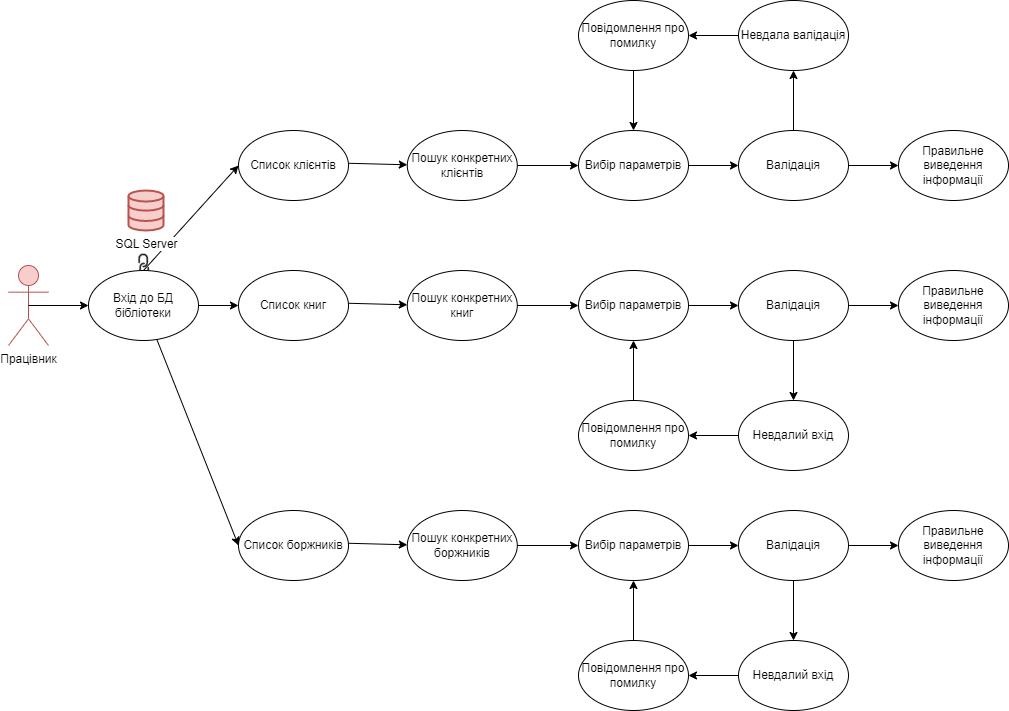

The diagram above was exported from draw.io. Its source (the exported page's mxGraphModel, read from the mxfile embedded in the PNG):
<mxGraphModel dx="2327" dy="803" grid="1" gridSize="10" guides="1" tooltips="1" connect="1" arrows="1" fold="1" page="1" pageScale="1" pageWidth="827" pageHeight="1169" math="0" shadow="0">
  <root>
    <mxCell id="0" />
    <mxCell id="1" parent="0" />
    <mxCell id="9loq4UMqfGgGXpC78Vr3-1" value="Працівник" style="shape=umlActor;verticalLabelPosition=bottom;verticalAlign=top;html=1;outlineConnect=0;fillColor=#f8cecc;strokeColor=#b85450;perimeter=rectanglePerimeter;labelPosition=center;align=center;" parent="1" vertex="1">
      <mxGeometry x="-60" y="285" width="40" height="80" as="geometry" />
    </mxCell>
    <mxCell id="9loq4UMqfGgGXpC78Vr3-2" value="" style="endArrow=classic;html=1;rounded=0;exitX=1;exitY=0.5;exitDx=0;exitDy=0;" parent="1" source="aFySmAtcPGmZuGzhRByT-28" target="9loq4UMqfGgGXpC78Vr3-3" edge="1">
      <mxGeometry width="50" height="50" relative="1" as="geometry">
        <mxPoint x="90" y="290" as="sourcePoint" />
        <mxPoint x="150" y="210" as="targetPoint" />
        <Array as="points" />
      </mxGeometry>
    </mxCell>
    <mxCell id="9loq4UMqfGgGXpC78Vr3-3" value="Список книг" style="ellipse;whiteSpace=wrap;html=1;" parent="1" vertex="1">
      <mxGeometry x="170" y="290" width="110" height="70" as="geometry" />
    </mxCell>
    <mxCell id="9loq4UMqfGgGXpC78Vr3-4" value="" style="endArrow=classic;html=1;rounded=0;exitX=1.011;exitY=0.611;exitDx=0;exitDy=0;exitPerimeter=0;" parent="1" target="9loq4UMqfGgGXpC78Vr3-5" edge="1">
      <mxGeometry width="50" height="50" relative="1" as="geometry">
        <mxPoint x="280.00000000000006" y="322.77" as="sourcePoint" />
        <mxPoint x="318.79" y="210" as="targetPoint" />
        <Array as="points" />
      </mxGeometry>
    </mxCell>
    <mxCell id="9loq4UMqfGgGXpC78Vr3-5" value="Пошук конкретних книг" style="ellipse;whiteSpace=wrap;html=1;" parent="1" vertex="1">
      <mxGeometry x="338.79" y="290" width="110" height="70" as="geometry" />
    </mxCell>
    <mxCell id="9loq4UMqfGgGXpC78Vr3-6" value="" style="endArrow=classic;html=1;rounded=0;exitX=1;exitY=0.5;exitDx=0;exitDy=0;entryX=0;entryY=0.5;entryDx=0;entryDy=0;" parent="1" source="9loq4UMqfGgGXpC78Vr3-5" target="9loq4UMqfGgGXpC78Vr3-11" edge="1">
      <mxGeometry width="50" height="50" relative="1" as="geometry">
        <mxPoint x="290" y="332.77" as="sourcePoint" />
        <mxPoint x="490" y="325" as="targetPoint" />
        <Array as="points" />
      </mxGeometry>
    </mxCell>
    <mxCell id="9loq4UMqfGgGXpC78Vr3-11" value="Вибір параметрів" style="ellipse;whiteSpace=wrap;html=1;" parent="1" vertex="1">
      <mxGeometry x="510" y="290" width="110" height="70" as="geometry" />
    </mxCell>
    <mxCell id="9loq4UMqfGgGXpC78Vr3-12" value="" style="endArrow=classic;html=1;rounded=0;exitX=0.5;exitY=1;exitDx=0;exitDy=0;" parent="1" source="9loq4UMqfGgGXpC78Vr3-15" target="9loq4UMqfGgGXpC78Vr3-13" edge="1">
      <mxGeometry width="50" height="50" relative="1" as="geometry">
        <mxPoint x="348.79" y="502.77" as="sourcePoint" />
        <mxPoint x="387.58000000000004" y="390" as="targetPoint" />
        <Array as="points" />
      </mxGeometry>
    </mxCell>
    <mxCell id="9loq4UMqfGgGXpC78Vr3-13" value="Невдалий вхід" style="ellipse;whiteSpace=wrap;html=1;" parent="1" vertex="1">
      <mxGeometry x="670" y="420" width="110" height="70" as="geometry" />
    </mxCell>
    <mxCell id="9loq4UMqfGgGXpC78Vr3-14" value="" style="endArrow=classic;html=1;rounded=0;exitX=1;exitY=0.5;exitDx=0;exitDy=0;" parent="1" source="9loq4UMqfGgGXpC78Vr3-11" target="9loq4UMqfGgGXpC78Vr3-15" edge="1">
      <mxGeometry width="50" height="50" relative="1" as="geometry">
        <mxPoint x="860" y="462.77" as="sourcePoint" />
        <mxPoint x="898.79" y="350" as="targetPoint" />
        <Array as="points" />
      </mxGeometry>
    </mxCell>
    <mxCell id="9loq4UMqfGgGXpC78Vr3-15" value="Валідація" style="ellipse;whiteSpace=wrap;html=1;" parent="1" vertex="1">
      <mxGeometry x="670" y="290" width="110" height="70" as="geometry" />
    </mxCell>
    <mxCell id="9loq4UMqfGgGXpC78Vr3-16" value="" style="endArrow=classic;html=1;rounded=0;exitX=0.5;exitY=0;exitDx=0;exitDy=0;entryX=0.5;entryY=1;entryDx=0;entryDy=0;" parent="1" source="9loq4UMqfGgGXpC78Vr3-17" target="9loq4UMqfGgGXpC78Vr3-11" edge="1">
      <mxGeometry width="50" height="50" relative="1" as="geometry">
        <mxPoint x="431.21" y="462.77" as="sourcePoint" />
        <mxPoint x="470.00000000000006" y="350" as="targetPoint" />
        <Array as="points" />
      </mxGeometry>
    </mxCell>
    <mxCell id="9loq4UMqfGgGXpC78Vr3-17" value="Повідомлення про помилку" style="ellipse;whiteSpace=wrap;html=1;" parent="1" vertex="1">
      <mxGeometry x="510.0000000000001" y="420" width="110" height="70" as="geometry" />
    </mxCell>
    <mxCell id="9loq4UMqfGgGXpC78Vr3-18" value="" style="endArrow=classic;html=1;rounded=0;entryX=1;entryY=0.5;entryDx=0;entryDy=0;exitX=0;exitY=0.5;exitDx=0;exitDy=0;" parent="1" source="9loq4UMqfGgGXpC78Vr3-13" target="9loq4UMqfGgGXpC78Vr3-17" edge="1">
      <mxGeometry width="50" height="50" relative="1" as="geometry">
        <mxPoint x="510" y="470" as="sourcePoint" />
        <mxPoint x="560" y="420" as="targetPoint" />
      </mxGeometry>
    </mxCell>
    <mxCell id="aFySmAtcPGmZuGzhRByT-3" value="" style="endArrow=classic;html=1;rounded=0;exitX=1;exitY=0.5;exitDx=0;exitDy=0;" parent="1" target="aFySmAtcPGmZuGzhRByT-4" edge="1">
      <mxGeometry width="50" height="50" relative="1" as="geometry">
        <mxPoint x="780" y="325" as="sourcePoint" />
        <mxPoint x="1058.79" y="350" as="targetPoint" />
        <Array as="points" />
      </mxGeometry>
    </mxCell>
    <mxCell id="aFySmAtcPGmZuGzhRByT-4" value="Правильне виведення інформації" style="ellipse;whiteSpace=wrap;html=1;" parent="1" vertex="1">
      <mxGeometry x="830" y="290" width="110" height="70" as="geometry" />
    </mxCell>
    <mxCell id="aFySmAtcPGmZuGzhRByT-5" value="Список клієнтів" style="ellipse;whiteSpace=wrap;html=1;" parent="1" vertex="1">
      <mxGeometry x="170" y="150" width="110" height="70" as="geometry" />
    </mxCell>
    <mxCell id="aFySmAtcPGmZuGzhRByT-6" value="" style="endArrow=classic;html=1;rounded=0;exitX=1.011;exitY=0.611;exitDx=0;exitDy=0;exitPerimeter=0;" parent="1" target="aFySmAtcPGmZuGzhRByT-7" edge="1">
      <mxGeometry width="50" height="50" relative="1" as="geometry">
        <mxPoint x="280" y="182.76999999999998" as="sourcePoint" />
        <mxPoint x="318.79" y="70" as="targetPoint" />
        <Array as="points" />
      </mxGeometry>
    </mxCell>
    <mxCell id="aFySmAtcPGmZuGzhRByT-7" value="Пошук конкретних клієнтів" style="ellipse;whiteSpace=wrap;html=1;" parent="1" vertex="1">
      <mxGeometry x="338.79" y="150" width="110" height="70" as="geometry" />
    </mxCell>
    <mxCell id="aFySmAtcPGmZuGzhRByT-8" value="" style="endArrow=classic;html=1;rounded=0;exitX=1;exitY=0.5;exitDx=0;exitDy=0;entryX=0;entryY=0.5;entryDx=0;entryDy=0;" parent="1" source="aFySmAtcPGmZuGzhRByT-7" target="aFySmAtcPGmZuGzhRByT-9" edge="1">
      <mxGeometry width="50" height="50" relative="1" as="geometry">
        <mxPoint x="290" y="192.76999999999998" as="sourcePoint" />
        <mxPoint x="490" y="185" as="targetPoint" />
        <Array as="points" />
      </mxGeometry>
    </mxCell>
    <mxCell id="aFySmAtcPGmZuGzhRByT-9" value="Вибір параметрів" style="ellipse;whiteSpace=wrap;html=1;" parent="1" vertex="1">
      <mxGeometry x="510" y="150" width="110" height="70" as="geometry" />
    </mxCell>
    <mxCell id="aFySmAtcPGmZuGzhRByT-10" value="" style="endArrow=classic;html=1;rounded=0;exitX=0.5;exitY=0;exitDx=0;exitDy=0;" parent="1" source="aFySmAtcPGmZuGzhRByT-13" target="aFySmAtcPGmZuGzhRByT-11" edge="1">
      <mxGeometry width="50" height="50" relative="1" as="geometry">
        <mxPoint x="348.79" y="362.77" as="sourcePoint" />
        <mxPoint x="387.58000000000004" y="250" as="targetPoint" />
        <Array as="points" />
      </mxGeometry>
    </mxCell>
    <mxCell id="aFySmAtcPGmZuGzhRByT-11" value="Невдала валідація" style="ellipse;whiteSpace=wrap;html=1;" parent="1" vertex="1">
      <mxGeometry x="670" y="20" width="110" height="70" as="geometry" />
    </mxCell>
    <mxCell id="aFySmAtcPGmZuGzhRByT-12" value="" style="endArrow=classic;html=1;rounded=0;exitX=1;exitY=0.5;exitDx=0;exitDy=0;" parent="1" source="aFySmAtcPGmZuGzhRByT-9" target="aFySmAtcPGmZuGzhRByT-13" edge="1">
      <mxGeometry width="50" height="50" relative="1" as="geometry">
        <mxPoint x="860" y="322.77" as="sourcePoint" />
        <mxPoint x="898.79" y="210" as="targetPoint" />
        <Array as="points" />
      </mxGeometry>
    </mxCell>
    <mxCell id="aFySmAtcPGmZuGzhRByT-13" value="Валідація" style="ellipse;whiteSpace=wrap;html=1;" parent="1" vertex="1">
      <mxGeometry x="670" y="150" width="110" height="70" as="geometry" />
    </mxCell>
    <mxCell id="aFySmAtcPGmZuGzhRByT-14" value="" style="endArrow=classic;html=1;rounded=0;exitX=0.5;exitY=1;exitDx=0;exitDy=0;entryX=0.5;entryY=0;entryDx=0;entryDy=0;" parent="1" source="aFySmAtcPGmZuGzhRByT-15" target="aFySmAtcPGmZuGzhRByT-9" edge="1">
      <mxGeometry width="50" height="50" relative="1" as="geometry">
        <mxPoint x="431.21" y="322.77" as="sourcePoint" />
        <mxPoint x="470.00000000000006" y="210" as="targetPoint" />
        <Array as="points" />
      </mxGeometry>
    </mxCell>
    <mxCell id="aFySmAtcPGmZuGzhRByT-15" value="Повідомлення про помилку" style="ellipse;whiteSpace=wrap;html=1;" parent="1" vertex="1">
      <mxGeometry x="510.00000000000006" y="20" width="110" height="70" as="geometry" />
    </mxCell>
    <mxCell id="aFySmAtcPGmZuGzhRByT-16" value="" style="endArrow=classic;html=1;rounded=0;entryX=1;entryY=0.5;entryDx=0;entryDy=0;exitX=0;exitY=0.5;exitDx=0;exitDy=0;" parent="1" source="aFySmAtcPGmZuGzhRByT-11" target="aFySmAtcPGmZuGzhRByT-15" edge="1">
      <mxGeometry width="50" height="50" relative="1" as="geometry">
        <mxPoint x="510" y="330" as="sourcePoint" />
        <mxPoint x="560" y="280" as="targetPoint" />
      </mxGeometry>
    </mxCell>
    <mxCell id="aFySmAtcPGmZuGzhRByT-17" value="" style="endArrow=classic;html=1;rounded=0;exitX=1;exitY=0.5;exitDx=0;exitDy=0;" parent="1" target="aFySmAtcPGmZuGzhRByT-18" edge="1">
      <mxGeometry width="50" height="50" relative="1" as="geometry">
        <mxPoint x="780" y="185" as="sourcePoint" />
        <mxPoint x="1058.79" y="210" as="targetPoint" />
        <Array as="points" />
      </mxGeometry>
    </mxCell>
    <mxCell id="aFySmAtcPGmZuGzhRByT-18" value="Правильне виведення інформації" style="ellipse;whiteSpace=wrap;html=1;" parent="1" vertex="1">
      <mxGeometry x="830" y="150" width="110" height="70" as="geometry" />
    </mxCell>
    <mxCell id="aFySmAtcPGmZuGzhRByT-19" value="" style="endArrow=classic;html=1;rounded=0;exitX=0.5;exitY=0;exitDx=0;exitDy=0;entryX=0;entryY=0.5;entryDx=0;entryDy=0;" parent="1" source="aFySmAtcPGmZuGzhRByT-28" target="aFySmAtcPGmZuGzhRByT-5" edge="1">
      <mxGeometry width="50" height="50" relative="1" as="geometry">
        <mxPoint x="120" y="326.66666666666663" as="sourcePoint" />
        <mxPoint x="180.35027593867312" y="331.0562054801105" as="targetPoint" />
        <Array as="points" />
      </mxGeometry>
    </mxCell>
    <mxCell id="aFySmAtcPGmZuGzhRByT-24" value="SQL Server&lt;br&gt;" style="html=1;verticalLabelPosition=bottom;align=center;labelBackgroundColor=#ffffff;verticalAlign=top;strokeWidth=2;strokeColor=#b85450;shadow=0;dashed=0;shape=mxgraph.ios7.icons.data;fillColor=#f8cecc;" parent="1" vertex="1">
      <mxGeometry x="60" y="210" width="35" height="40" as="geometry" />
    </mxCell>
    <mxCell id="aFySmAtcPGmZuGzhRByT-25" value="" style="shape=image;html=1;verticalAlign=top;verticalLabelPosition=bottom;labelBackgroundColor=#ffffff;imageAspect=0;aspect=fixed;image=https://cdn1.iconfinder.com/data/icons/systemui/21/chain-128.png;rotation=135;" parent="1" vertex="1">
      <mxGeometry x="60" y="270" width="30" height="30" as="geometry" />
    </mxCell>
    <mxCell id="aFySmAtcPGmZuGzhRByT-28" value="Вхід до БД бібліотеки" style="ellipse;whiteSpace=wrap;html=1;" parent="1" vertex="1">
      <mxGeometry x="20" y="290" width="110" height="70" as="geometry" />
    </mxCell>
    <mxCell id="aFySmAtcPGmZuGzhRByT-29" value="" style="endArrow=classic;html=1;rounded=0;exitX=0.5;exitY=0.5;exitDx=0;exitDy=0;exitPerimeter=0;entryX=0;entryY=0.5;entryDx=0;entryDy=0;" parent="1" source="9loq4UMqfGgGXpC78Vr3-1" target="aFySmAtcPGmZuGzhRByT-28" edge="1">
      <mxGeometry width="50" height="50" relative="1" as="geometry">
        <mxPoint x="-10" y="430" as="sourcePoint" />
        <mxPoint x="40" y="380" as="targetPoint" />
      </mxGeometry>
    </mxCell>
    <mxCell id="aFySmAtcPGmZuGzhRByT-30" value="Список боржників" style="ellipse;whiteSpace=wrap;html=1;" parent="1" vertex="1">
      <mxGeometry x="170" y="530" width="110" height="70" as="geometry" />
    </mxCell>
    <mxCell id="aFySmAtcPGmZuGzhRByT-31" value="" style="endArrow=classic;html=1;rounded=0;exitX=1.011;exitY=0.611;exitDx=0;exitDy=0;exitPerimeter=0;" parent="1" target="aFySmAtcPGmZuGzhRByT-32" edge="1">
      <mxGeometry width="50" height="50" relative="1" as="geometry">
        <mxPoint x="280" y="562.77" as="sourcePoint" />
        <mxPoint x="318.79" y="450" as="targetPoint" />
        <Array as="points" />
      </mxGeometry>
    </mxCell>
    <mxCell id="aFySmAtcPGmZuGzhRByT-32" value="Пошук конкретних боржників" style="ellipse;whiteSpace=wrap;html=1;" parent="1" vertex="1">
      <mxGeometry x="338.79" y="530" width="110" height="70" as="geometry" />
    </mxCell>
    <mxCell id="aFySmAtcPGmZuGzhRByT-33" value="" style="endArrow=classic;html=1;rounded=0;exitX=1;exitY=0.5;exitDx=0;exitDy=0;entryX=0;entryY=0.5;entryDx=0;entryDy=0;" parent="1" source="aFySmAtcPGmZuGzhRByT-32" target="aFySmAtcPGmZuGzhRByT-34" edge="1">
      <mxGeometry width="50" height="50" relative="1" as="geometry">
        <mxPoint x="290" y="572.77" as="sourcePoint" />
        <mxPoint x="490" y="565" as="targetPoint" />
        <Array as="points" />
      </mxGeometry>
    </mxCell>
    <mxCell id="aFySmAtcPGmZuGzhRByT-34" value="Вибір параметрів" style="ellipse;whiteSpace=wrap;html=1;" parent="1" vertex="1">
      <mxGeometry x="510" y="530" width="110" height="70" as="geometry" />
    </mxCell>
    <mxCell id="aFySmAtcPGmZuGzhRByT-35" value="" style="endArrow=classic;html=1;rounded=0;exitX=0.5;exitY=1;exitDx=0;exitDy=0;" parent="1" source="aFySmAtcPGmZuGzhRByT-38" target="aFySmAtcPGmZuGzhRByT-36" edge="1">
      <mxGeometry width="50" height="50" relative="1" as="geometry">
        <mxPoint x="348.79" y="742.77" as="sourcePoint" />
        <mxPoint x="387.58000000000004" y="630" as="targetPoint" />
        <Array as="points" />
      </mxGeometry>
    </mxCell>
    <mxCell id="aFySmAtcPGmZuGzhRByT-36" value="Невдалий вхід" style="ellipse;whiteSpace=wrap;html=1;" parent="1" vertex="1">
      <mxGeometry x="670" y="660" width="110" height="70" as="geometry" />
    </mxCell>
    <mxCell id="aFySmAtcPGmZuGzhRByT-37" value="" style="endArrow=classic;html=1;rounded=0;exitX=1;exitY=0.5;exitDx=0;exitDy=0;" parent="1" source="aFySmAtcPGmZuGzhRByT-34" target="aFySmAtcPGmZuGzhRByT-38" edge="1">
      <mxGeometry width="50" height="50" relative="1" as="geometry">
        <mxPoint x="860" y="702.77" as="sourcePoint" />
        <mxPoint x="898.79" y="590" as="targetPoint" />
        <Array as="points" />
      </mxGeometry>
    </mxCell>
    <mxCell id="aFySmAtcPGmZuGzhRByT-38" value="Валідація" style="ellipse;whiteSpace=wrap;html=1;" parent="1" vertex="1">
      <mxGeometry x="670" y="530" width="110" height="70" as="geometry" />
    </mxCell>
    <mxCell id="aFySmAtcPGmZuGzhRByT-39" value="" style="endArrow=classic;html=1;rounded=0;exitX=0.5;exitY=0;exitDx=0;exitDy=0;entryX=0.5;entryY=1;entryDx=0;entryDy=0;" parent="1" source="aFySmAtcPGmZuGzhRByT-40" target="aFySmAtcPGmZuGzhRByT-34" edge="1">
      <mxGeometry width="50" height="50" relative="1" as="geometry">
        <mxPoint x="431.21" y="702.77" as="sourcePoint" />
        <mxPoint x="470.00000000000006" y="590" as="targetPoint" />
        <Array as="points" />
      </mxGeometry>
    </mxCell>
    <mxCell id="aFySmAtcPGmZuGzhRByT-40" value="Повідомлення про помилку" style="ellipse;whiteSpace=wrap;html=1;" parent="1" vertex="1">
      <mxGeometry x="510.0000000000001" y="660" width="110" height="70" as="geometry" />
    </mxCell>
    <mxCell id="aFySmAtcPGmZuGzhRByT-41" value="" style="endArrow=classic;html=1;rounded=0;entryX=1;entryY=0.5;entryDx=0;entryDy=0;exitX=0;exitY=0.5;exitDx=0;exitDy=0;" parent="1" source="aFySmAtcPGmZuGzhRByT-36" target="aFySmAtcPGmZuGzhRByT-40" edge="1">
      <mxGeometry width="50" height="50" relative="1" as="geometry">
        <mxPoint x="510" y="710" as="sourcePoint" />
        <mxPoint x="560" y="660" as="targetPoint" />
      </mxGeometry>
    </mxCell>
    <mxCell id="aFySmAtcPGmZuGzhRByT-42" value="" style="endArrow=classic;html=1;rounded=0;exitX=1;exitY=0.5;exitDx=0;exitDy=0;" parent="1" target="aFySmAtcPGmZuGzhRByT-43" edge="1">
      <mxGeometry width="50" height="50" relative="1" as="geometry">
        <mxPoint x="780" y="565" as="sourcePoint" />
        <mxPoint x="1058.79" y="590" as="targetPoint" />
        <Array as="points" />
      </mxGeometry>
    </mxCell>
    <mxCell id="aFySmAtcPGmZuGzhRByT-43" value="Правильне виведення інформації" style="ellipse;whiteSpace=wrap;html=1;" parent="1" vertex="1">
      <mxGeometry x="830" y="530" width="110" height="70" as="geometry" />
    </mxCell>
    <mxCell id="aFySmAtcPGmZuGzhRByT-44" value="" style="endArrow=classic;html=1;rounded=0;entryX=0;entryY=0.5;entryDx=0;entryDy=0;" parent="1" source="aFySmAtcPGmZuGzhRByT-28" target="aFySmAtcPGmZuGzhRByT-30" edge="1">
      <mxGeometry width="50" height="50" relative="1" as="geometry">
        <mxPoint x="130" y="450" as="sourcePoint" />
        <mxPoint x="180" y="400" as="targetPoint" />
      </mxGeometry>
    </mxCell>
  </root>
</mxGraphModel>